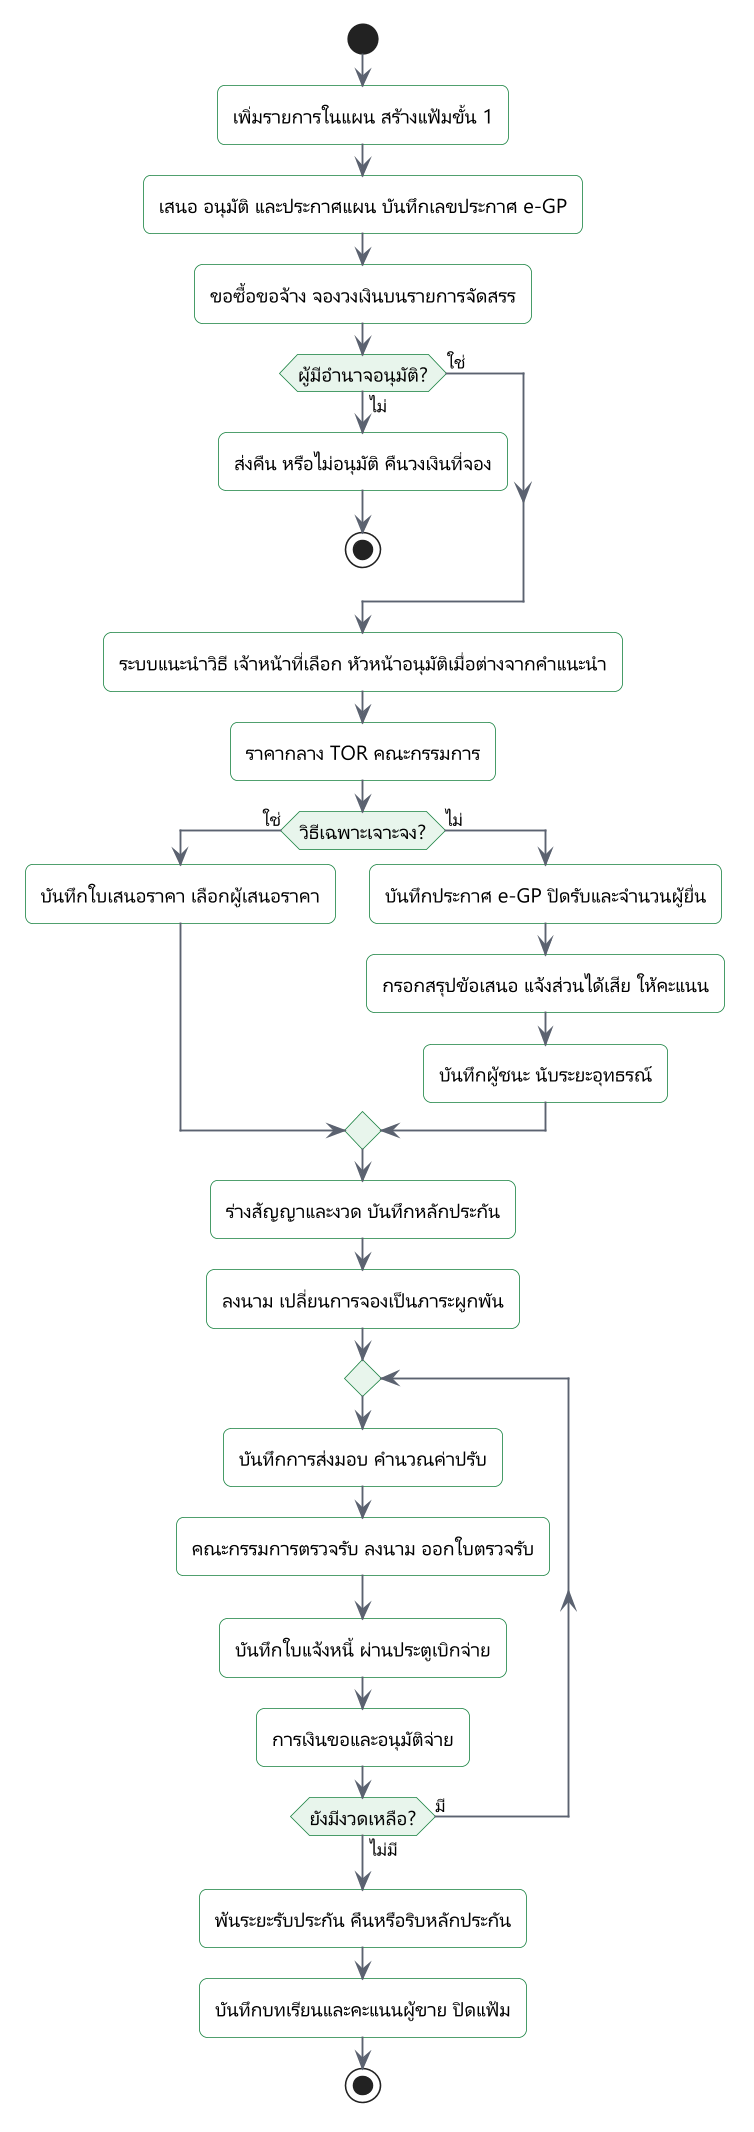

The diagram above was rendered by PlantUML. Its source (embedded in the PNG):
@startuml
!include include/common.puml
' title.th: กระบวนการจัดซื้อตั้งแต่แผนถึงปิดแฟ้ม
' title.en: The procurement case from plan to closing
' desc.th: กิจกรรมเริ่มจากรายการในแผนและแผนที่ประกาศ ผ่านใบขอซื้อ การเลือกวิธี แล้วแยกเป็นเส้นทางเฉพาะเจาะจงกับเส้นทางแข่งขัน จากนั้นรวมกันที่ผู้ชนะ สัญญา การตรวจรับ การจ่าย และการปิดแฟ้ม
' desc.en: The activity starts from a plan item and the published plan, passes the requisition and the method decision, splits into the specific and competitive routes, then joins at the winner, contract, acceptance, payment and closing.
' law: PPA 11; PPA 56; PPR 175
skinparam defaultTextAlignment left
start
:$t("เพิ่มรายการในแผน สร้างแฟ้มขั้น 1", "Add a plan item, create the case at step 1");
:$t("เสนอ อนุมัติ และประกาศแผน บันทึกเลขประกาศ e-GP", "Propose, approve and publish the plan, record the e-GP notice");
:$t("ขอซื้อขอจ้าง จองวงเงินบนรายการจัดสรร", "Raise a requisition, reserve the amount on the line");
if ($t("ผู้มีอำนาจอนุมัติ?", "Authorised approver approves?")) then ($t("ไม่", "no"))
  :$t("ส่งคืน หรือไม่อนุมัติ คืนวงเงินที่จอง", "Return or reject, release the reservation");
  stop
else ($t("ใช่", "yes"))
endif
:$t("ระบบแนะนำวิธี เจ้าหน้าที่เลือก หัวหน้าอนุมัติเมื่อต่างจากคำแนะนำ", "Advise the method, officer chooses, head approves a differing choice");
:$t("ราคากลาง TOR คณะกรรมการ", "Reference price, TOR, committees");
if ($t("วิธีเฉพาะเจาะจง?", "Specific method?")) then ($t("ใช่", "yes"))
  :$t("บันทึกใบเสนอราคา เลือกผู้เสนอราคา", "Record quotations, choose one");
else ($t("ไม่", "no"))
  :$t("บันทึกประกาศ e-GP ปิดรับและจำนวนผู้ยื่น", "Record the e-GP notice, closing and bidder count");
  :$t("กรอกสรุปข้อเสนอ แจ้งส่วนได้เสีย ให้คะแนน", "Enter bid summaries, declare conflicts, score");
  :$t("บันทึกผู้ชนะ นับระยะอุทธรณ์", "Record the award, start the appeal period");
endif
:$t("ร่างสัญญาและงวด บันทึกหลักประกัน", "Draft the contract and phases, record the guarantee");
:$t("ลงนาม เปลี่ยนการจองเป็นภาระผูกพัน", "Sign, convert the reservation to a commitment");
repeat
  :$t("บันทึกการส่งมอบ คำนวณค่าปรับ", "Record the delivery, compute the penalty");
  :$t("คณะกรรมการตรวจรับ ลงนาม ออกใบตรวจรับ", "Committee accepts, signs, certificates issued");
  :$t("บันทึกใบแจ้งหนี้ ผ่านประตูเบิกจ่าย", "Record the invoice, pass the payment gate");
  :$t("การเงินขอและอนุมัติจ่าย", "Finance requests and approves payment");
repeat while ($t("ยังมีงวดเหลือ?", "Phases left?")) is ($t("มี", "yes")) not ($t("ไม่มี", "no"))
:$t("พ้นระยะรับประกัน คืนหรือริบหลักประกัน", "Warranty ends, guarantee returned or forfeited");
:$t("บันทึกบทเรียนและคะแนนผู้ขาย ปิดแฟ้ม", "Write lessons, score the supplier, close the case");
stop
@enduml